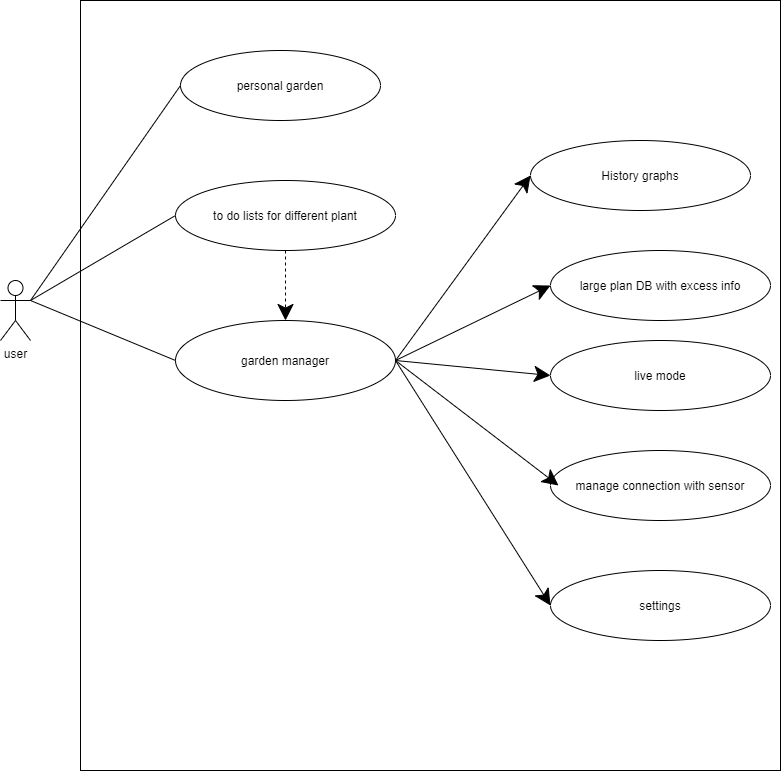

The diagram above was exported from draw.io. Its source (the exported page's mxGraphModel, read from the mxfile embedded in the PNG):
<mxGraphModel dx="868" dy="425" grid="1" gridSize="10" guides="1" tooltips="1" connect="1" arrows="1" fold="1" page="1" pageScale="1" pageWidth="850" pageHeight="1100" math="0" shadow="0">
  <root>
    <mxCell id="0" />
    <mxCell id="1" parent="0" />
    <mxCell id="xyIPUH_aYTtay9MPKYCA-1" value="user&lt;br&gt;" style="shape=umlActor;verticalLabelPosition=bottom;verticalAlign=top;html=1;outlineConnect=0;hachureGap=4;pointerEvents=0;" vertex="1" parent="1">
      <mxGeometry x="30" y="290" width="30" height="60" as="geometry" />
    </mxCell>
    <mxCell id="xyIPUH_aYTtay9MPKYCA-3" value="personal garden" style="ellipse;whiteSpace=wrap;html=1;hachureGap=4;pointerEvents=0;" vertex="1" parent="1">
      <mxGeometry x="210" y="60" width="200" height="70" as="geometry" />
    </mxCell>
    <mxCell id="xyIPUH_aYTtay9MPKYCA-4" value="to do lists for different plant" style="ellipse;whiteSpace=wrap;html=1;hachureGap=4;pointerEvents=0;" vertex="1" parent="1">
      <mxGeometry x="205" y="190" width="220" height="70" as="geometry" />
    </mxCell>
    <mxCell id="xyIPUH_aYTtay9MPKYCA-5" value="large plan DB with excess info" style="ellipse;whiteSpace=wrap;html=1;hachureGap=4;pointerEvents=0;" vertex="1" parent="1">
      <mxGeometry x="580" y="260" width="220" height="70" as="geometry" />
    </mxCell>
    <mxCell id="xyIPUH_aYTtay9MPKYCA-6" value="manage connection with sensor&lt;span style=&quot;color: rgba(0 , 0 , 0 , 0) ; font-family: monospace ; font-size: 0px&quot;&gt;%3CmxGraphModel%3E%3Croot%3E%3CmxCell%20id%3D%220%22%2F%3E%3CmxCell%20id%3D%221%22%20parent%3D%220%22%2F%3E%3CmxCell%20id%3D%222%22%20value%3D%22to%20do%20lists%20for%20different%20plant%22%20style%3D%22ellipse%3BwhiteSpace%3Dwrap%3Bhtml%3D1%3BhachureGap%3D4%3BpointerEvents%3D0%3B%22%20vertex%3D%221%22%20parent%3D%221%22%3E%3CmxGeometry%20x%3D%22180%22%20y%3D%22160%22%20width%3D%22220%22%20height%3D%2270%22%20as%3D%22geometry%22%2F%3E%3C%2FmxCell%3E%3C%2Froot%3E%3C%2FmxGraphModel%3E&lt;/span&gt;" style="ellipse;whiteSpace=wrap;html=1;hachureGap=4;pointerEvents=0;" vertex="1" parent="1">
      <mxGeometry x="580" y="460" width="220" height="70" as="geometry" />
    </mxCell>
    <mxCell id="xyIPUH_aYTtay9MPKYCA-7" value="settings" style="ellipse;whiteSpace=wrap;html=1;hachureGap=4;pointerEvents=0;" vertex="1" parent="1">
      <mxGeometry x="580" y="580" width="220" height="70" as="geometry" />
    </mxCell>
    <mxCell id="xyIPUH_aYTtay9MPKYCA-8" value="live mode" style="ellipse;whiteSpace=wrap;html=1;hachureGap=4;pointerEvents=0;" vertex="1" parent="1">
      <mxGeometry x="580" y="350" width="220" height="70" as="geometry" />
    </mxCell>
    <mxCell id="xyIPUH_aYTtay9MPKYCA-9" value="History graphs" style="ellipse;whiteSpace=wrap;html=1;hachureGap=4;pointerEvents=0;" vertex="1" parent="1">
      <mxGeometry x="560" y="150" width="220" height="70" as="geometry" />
    </mxCell>
    <mxCell id="xyIPUH_aYTtay9MPKYCA-21" value="garden manager" style="ellipse;whiteSpace=wrap;html=1;hachureGap=4;pointerEvents=0;" vertex="1" parent="1">
      <mxGeometry x="205" y="330" width="220" height="80" as="geometry" />
    </mxCell>
    <mxCell id="xyIPUH_aYTtay9MPKYCA-22" value="" style="endArrow=none;html=1;startSize=14;endSize=14;sourcePerimeterSpacing=8;targetPerimeterSpacing=8;exitX=1;exitY=0.3333333333333333;exitDx=0;exitDy=0;exitPerimeter=0;entryX=0;entryY=0.5;entryDx=0;entryDy=0;" edge="1" parent="1" source="xyIPUH_aYTtay9MPKYCA-1" target="xyIPUH_aYTtay9MPKYCA-3">
      <mxGeometry width="50" height="50" relative="1" as="geometry">
        <mxPoint x="400" y="340" as="sourcePoint" />
        <mxPoint x="450" y="290" as="targetPoint" />
      </mxGeometry>
    </mxCell>
    <mxCell id="xyIPUH_aYTtay9MPKYCA-23" value="" style="endArrow=none;html=1;startSize=14;endSize=14;sourcePerimeterSpacing=8;targetPerimeterSpacing=8;exitX=1;exitY=0.3333333333333333;exitDx=0;exitDy=0;exitPerimeter=0;entryX=0;entryY=0.5;entryDx=0;entryDy=0;" edge="1" parent="1" source="xyIPUH_aYTtay9MPKYCA-1" target="xyIPUH_aYTtay9MPKYCA-4">
      <mxGeometry width="50" height="50" relative="1" as="geometry">
        <mxPoint x="400" y="340" as="sourcePoint" />
        <mxPoint x="450" y="290" as="targetPoint" />
      </mxGeometry>
    </mxCell>
    <mxCell id="xyIPUH_aYTtay9MPKYCA-24" value="" style="endArrow=none;html=1;startSize=14;endSize=14;sourcePerimeterSpacing=8;targetPerimeterSpacing=8;exitX=1;exitY=0.3333333333333333;exitDx=0;exitDy=0;exitPerimeter=0;entryX=0;entryY=0.5;entryDx=0;entryDy=0;" edge="1" parent="1" source="xyIPUH_aYTtay9MPKYCA-1" target="xyIPUH_aYTtay9MPKYCA-21">
      <mxGeometry width="50" height="50" relative="1" as="geometry">
        <mxPoint x="400" y="340" as="sourcePoint" />
        <mxPoint x="450" y="290" as="targetPoint" />
      </mxGeometry>
    </mxCell>
    <mxCell id="xyIPUH_aYTtay9MPKYCA-25" value="" style="endArrow=classic;html=1;startSize=14;endSize=14;sourcePerimeterSpacing=8;targetPerimeterSpacing=8;exitX=0.5;exitY=1;exitDx=0;exitDy=0;entryX=0.5;entryY=0;entryDx=0;entryDy=0;dashed=1;" edge="1" parent="1" source="xyIPUH_aYTtay9MPKYCA-4" target="xyIPUH_aYTtay9MPKYCA-21">
      <mxGeometry width="50" height="50" relative="1" as="geometry">
        <mxPoint x="400" y="340" as="sourcePoint" />
        <mxPoint x="450" y="290" as="targetPoint" />
      </mxGeometry>
    </mxCell>
    <mxCell id="xyIPUH_aYTtay9MPKYCA-26" value="" style="endArrow=classic;html=1;startSize=14;endSize=14;sourcePerimeterSpacing=8;targetPerimeterSpacing=8;exitX=1;exitY=0.5;exitDx=0;exitDy=0;entryX=0;entryY=0.5;entryDx=0;entryDy=0;" edge="1" parent="1" source="xyIPUH_aYTtay9MPKYCA-21" target="xyIPUH_aYTtay9MPKYCA-9">
      <mxGeometry width="50" height="50" relative="1" as="geometry">
        <mxPoint x="400" y="340" as="sourcePoint" />
        <mxPoint x="450" y="290" as="targetPoint" />
      </mxGeometry>
    </mxCell>
    <mxCell id="xyIPUH_aYTtay9MPKYCA-27" value="" style="endArrow=classic;html=1;startSize=14;endSize=14;sourcePerimeterSpacing=8;targetPerimeterSpacing=8;exitX=1;exitY=0.5;exitDx=0;exitDy=0;entryX=0;entryY=0.5;entryDx=0;entryDy=0;" edge="1" parent="1" source="xyIPUH_aYTtay9MPKYCA-21" target="xyIPUH_aYTtay9MPKYCA-5">
      <mxGeometry width="50" height="50" relative="1" as="geometry">
        <mxPoint x="400" y="340" as="sourcePoint" />
        <mxPoint x="450" y="290" as="targetPoint" />
      </mxGeometry>
    </mxCell>
    <mxCell id="xyIPUH_aYTtay9MPKYCA-28" value="" style="endArrow=classic;html=1;startSize=14;endSize=14;sourcePerimeterSpacing=8;targetPerimeterSpacing=8;exitX=1;exitY=0.5;exitDx=0;exitDy=0;entryX=0;entryY=0.5;entryDx=0;entryDy=0;" edge="1" parent="1" source="xyIPUH_aYTtay9MPKYCA-21" target="xyIPUH_aYTtay9MPKYCA-8">
      <mxGeometry width="50" height="50" relative="1" as="geometry">
        <mxPoint x="400" y="340" as="sourcePoint" />
        <mxPoint x="450" y="290" as="targetPoint" />
      </mxGeometry>
    </mxCell>
    <mxCell id="xyIPUH_aYTtay9MPKYCA-29" value="" style="endArrow=classic;html=1;startSize=14;endSize=14;sourcePerimeterSpacing=8;targetPerimeterSpacing=8;exitX=1;exitY=0.5;exitDx=0;exitDy=0;" edge="1" parent="1" source="xyIPUH_aYTtay9MPKYCA-21">
      <mxGeometry width="50" height="50" relative="1" as="geometry">
        <mxPoint x="400" y="470" as="sourcePoint" />
        <mxPoint x="588" y="495" as="targetPoint" />
      </mxGeometry>
    </mxCell>
    <mxCell id="xyIPUH_aYTtay9MPKYCA-30" value="" style="endArrow=classic;html=1;startSize=14;endSize=14;sourcePerimeterSpacing=8;targetPerimeterSpacing=8;entryX=0;entryY=0.5;entryDx=0;entryDy=0;exitX=1;exitY=0.5;exitDx=0;exitDy=0;" edge="1" parent="1" source="xyIPUH_aYTtay9MPKYCA-21" target="xyIPUH_aYTtay9MPKYCA-7">
      <mxGeometry width="50" height="50" relative="1" as="geometry">
        <mxPoint x="430" y="370" as="sourcePoint" />
        <mxPoint x="450" y="460" as="targetPoint" />
      </mxGeometry>
    </mxCell>
    <mxCell id="xyIPUH_aYTtay9MPKYCA-31" value="" style="rounded=0;whiteSpace=wrap;html=1;hachureGap=4;pointerEvents=0;fillColor=none;" vertex="1" parent="1">
      <mxGeometry x="110" y="10" width="700" height="770" as="geometry" />
    </mxCell>
  </root>
</mxGraphModel>